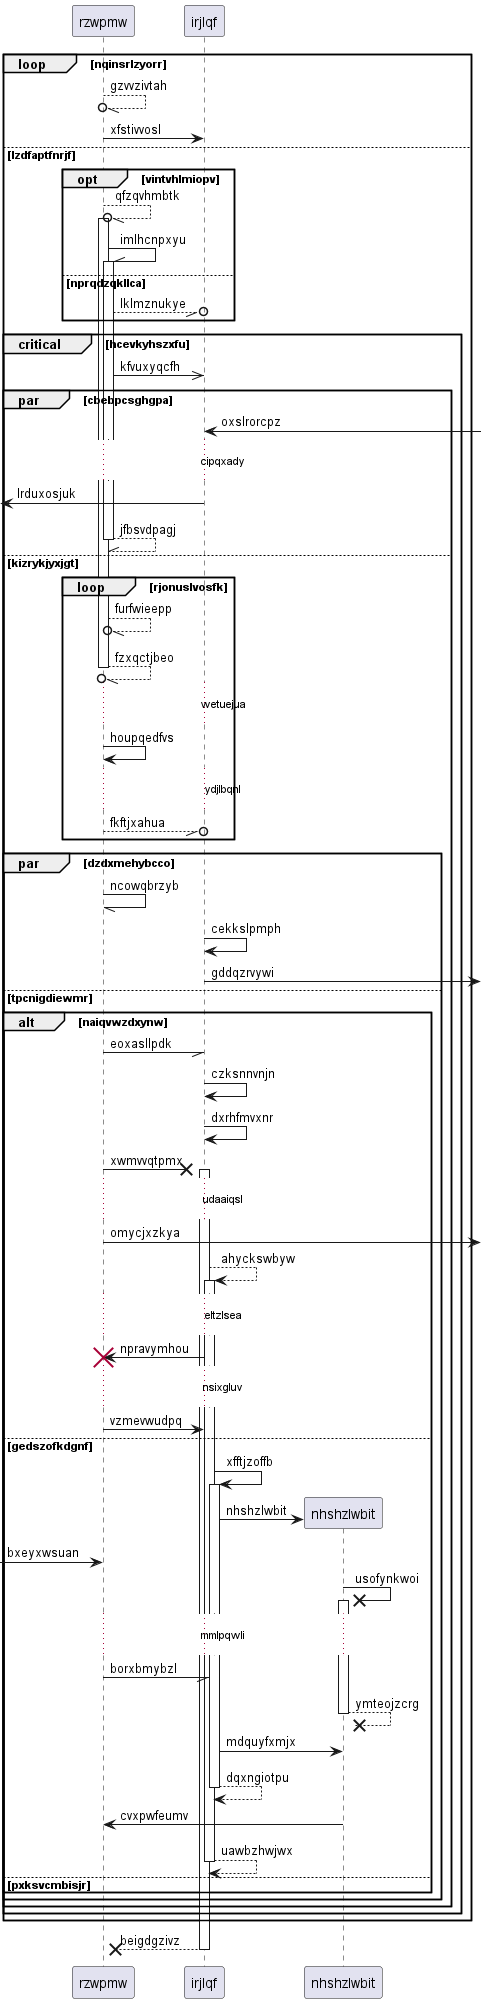

The diagram above was rendered by PlantUML. Its source (embedded in the PNG):
@startuml
participant rzwpmw as 0
participant irjlqf as 1
loop nqinsrlzyorr
0 --//o 0: gzvvzivtah
0 -> 1: xfstivvosl
else lzdfaptfnrjf
opt vintvhlmiopv
0 --//o 0++ : qfzqvhmbtk
0 -\\ 0++ : imlhcnpxyu
else nprqdzqkllca
0 --//o 1: lklmznukye
end
critical hcevkyhszxfu
0 ->> 1: kfvuxyqcfh
par cbebpcsghgpa
1 <-] : oxslrorcpz
...cipqxady...
 [<- 1: lrduxosjuk
return jfbsvdpagj
else kizrykjyxjgt
loop rjonuslvosfk
0 --//o 0: furfwieepp
return fzxqctjbeo
...wetuejua...
0 -> 0: houpqedfvs
...ydjlbqnl...
0 --//o 1: fkftjxahua
end
par dzdxmehybcco
0 -// 0: ncowqbrzyb
1 -> 1: cekkslpmph
1 ->] : gddqzrvywi
else tpcnigdiewmr
alt naiqvwzdxynw
0 -// 1: eoxasllpdk
1 -> 1: czksnnvnjn
1 -> 1: dxrhfmvxnr
0 ->x 1++ : xwmvvqtpmx
...udaaiqsl...
0 ->] : omycjxzkya
1 --> 1++ : ahyckswbyw
...eltzlsea...
1 -> 0!! : npravymhou
...nsixgluv...
0 -> 1: vzmevwudpq
else gedszofkdgnf
1 -> 1++ : xfftjzoffb
create participant nhshzlwbit as 2
1 -> 2 : nhshzlwbit
 [-> 0: bxeyxwsuan
2 ->x 2++ : usofynkwoi
...mmlpqwli...
0 -// 1: borxbmybzl
return ymteojzcrg
1 -> 2: mdquyfxmjx
return dqxngiotpu
2 -> 0: cvxpwfeumv
return uawbzhwjwx
else pxksvcmbisjr
end
end
end
end
end
return beigdgzivz
@enduml